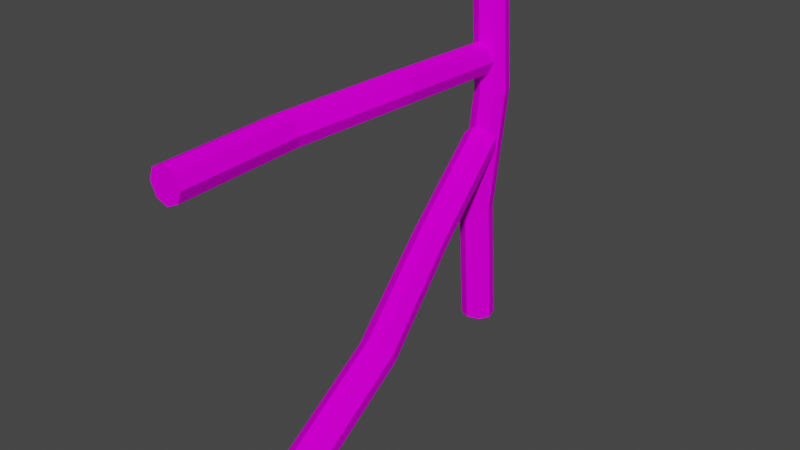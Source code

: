 # Source: Fence_Variance_2.blend  (saved by Blender 2.82.7; exported with 4.5.12 LTS)
import bpy
from mathutils import Matrix  # noqa: F401  (used for matrix-valued properties, if any)

bpy.ops.wm.read_factory_settings(use_empty=True)
scene = bpy.context.scene
scene.name = 'Scene'

# ---- collections
col_collection = bpy.data.collections.new('Collection'); scene.collection.children.link(col_collection)

# ---- images (referenced by path relative to the original .blend; pixels are not part of the script)
import os
ASSET_DIR = os.environ.get("B2B_ASSET_DIR", "")  # directory of the original .blend (textures are referenced by path, not embedded)
HERE = os.path.dirname(os.path.abspath(__file__))  # packed textures are extracted next to this script under _unpacked/

def load_image(name, relpath, width, height, colorspace="sRGB"):
    """Load a texture the original file referenced (path relative to the .blend, or extracted next to this script)."""
    p = next((c for c in (os.path.join(HERE, relpath), os.path.join(ASSET_DIR, relpath)) if relpath and os.path.exists(c)), "")
    if p:
        img = bpy.data.images.load(p, check_existing=True)
        img.name = name
    else:  # same state as the original file: an image datablock whose file is absent (Cycles renders it pink)
        img = bpy.data.images.new(name, width, height)
        img.source = "FILE"
        img.filepath = "//" + (relpath or name)
    img.colorspace_settings.name = colorspace
    return img
img_texturescom_wood_oldlog_0_4x2_4_1k_albedo_tif = load_image('TexturesCom_Wood_OldLog_0.4x2.4_1K_albedo.tif', 'TexturesCom_Wood_OldLog_0.4x2.4_1K_albedo.tif', 1024, 1024, 'sRGB')

# ---- materials (node trees are filled in below, after node groups)
mat_material = bpy.data.materials.new('Material')
mat_material.alpha_threshold = 0.0
mat_material.use_transparent_shadow = False
mat_material.line_color = (0.0, 0.0, 0.0, 1.0)

# ---- material node trees
mat_material.use_nodes = True; mat_material.node_tree.nodes.clear()
_N = mat_material.node_tree.nodes; _L = mat_material.node_tree.links
n0 = _N.new('ShaderNodeOutputMaterial'); n0.name = 'Material Output'; n0.location = (300, 300)
n1 = _N.new('ShaderNodeBsdfPrincipled'); n1.name = 'Principled BSDF'; n1.location = (10, 300)
n1.distribution = 'GGX'
n1.subsurface_method = 'BURLEY'
n1.inputs[2].default_value = 1.0
n1.inputs[3].default_value = 1.45
n1.inputs[13].default_value = 0.0
n1.inputs[27].default_value = (0.0, 0.0, 0.0, 1.0)
n1.inputs[28].default_value = 1.0
n2 = _N.new('ShaderNodeTexImage'); n2.name = 'Image Texture'; n2.location = (-280, 280)
n2.image = img_texturescom_wood_oldlog_0_4x2_4_1k_albedo_tif
_L.new(n1.outputs[0], n0.inputs[0])
_L.new(n2.outputs[0], n1.inputs[0])
n0.is_active_output = True

# ---- world
world_world = bpy.data.worlds.new('World'); scene.world = world_world
world_world.use_nodes = True; world_world.node_tree.nodes.clear()
_N = world_world.node_tree.nodes; _L = world_world.node_tree.links
n0 = _N.new('ShaderNodeOutputWorld'); n0.name = 'World Output'; n0.location = (300, 300)
n1 = _N.new('ShaderNodeBackground'); n1.name = 'Background'; n1.location = (10, 300)
n1.inputs[0].default_value = (0.05088, 0.05088, 0.05088, 1.0)
_L.new(n1.outputs[0], n0.inputs[0])
n0.is_active_output = True
world_world.color = (0.05088, 0.05088, 0.05088)
world_world.use_sun_shadow = False
world_world.sun_shadow_jitter_overblur = 0.0

# ---- meshes
me_cube_001 = bpy.data.meshes.new('Cube.001')
me_cube_001.from_pydata([(-0.3816, -1.0, -1.0), (-1.0, -0.3816, -1.0), (-1.0, -0.3816, 1.0), (-0.3816, -1.0, 1.0), (-1.0, 0.3816, -1.0), (-0.3816, 1.0, -1.0), (-0.3816, 1.0, 1.0), (-1.0, 0.3816, 1.0), (1.0, -0.3816, -1.0), (0.3816, -1.0, -1.0), (0.3816, -1.0, 1.0), (1.0, -0.3816, 1.0), (0.3816, 1.0, -1.0), (1.0, 0.3816, -1.0), (1.0, 0.3816, 1.0), (0.3816, 1.0, 1.0), (-0.7122, -0.8975, -0.3333), (-0.2235, -1.49, 0.3333), (-0.8419, -0.8721, 0.3333), (-1.331, -0.2791, -0.3333), (-0.2235, 0.5095, 0.3333), (-0.7122, 1.102, -0.3333), (-1.331, 0.484, -0.3333), (-0.8419, -0.1089, 0.3333), (1.158, -0.1089, 0.3333), (0.6694, 0.484, -0.3333), (0.05097, 1.102, -0.3333), (0.5397, 0.5095, 0.3333), (0.5397, -1.49, 0.3333), (0.05097, -0.8975, -0.3333), (0.6694, -0.2791, -0.3333), (1.158, -0.8721, 0.3333)], [], [(28, 10, 3, 17), (24, 14, 11, 31), (14, 15, 6, 7, 2, 3, 10, 11), (18, 2, 7, 23), (20, 6, 15, 27), (17, 3, 2, 18), (21, 5, 4, 22), (25, 13, 12, 26), (29, 9, 8, 30), (4, 5, 12, 13, 8, 9, 0, 1), (10, 28, 31, 11), (28, 29, 30, 31), (14, 24, 27, 15), (24, 25, 26, 27), (6, 20, 23, 7), (20, 21, 22, 23), (0, 16, 19, 1), (16, 17, 18, 19), (5, 21, 26, 12), (21, 20, 27, 26), (1, 19, 22, 4), (19, 18, 23, 22), (13, 25, 30, 8), (25, 24, 31, 30), (9, 29, 16, 0), (29, 28, 17, 16)])
_uv = me_cube_001.uv_layers.new(name='UVMap')
_uv.uv.foreach_set('vector', [0.2816, 0.7366, -0.1534, 0.7366, -0.1534, 0.6219, 0.2816, 0.6219, 0.2816, 0.9829, -0.1534, 0.9829, -0.1534, 0.8681, 0.2816, 0.8681, 0.1209, 1.0, 0.04616, 1.0, 4.086e-05, 0.7238, 4.086e-05, 0.2762, 0.04616, 4.094e-05, 0.1209, 4.086e-05, 0.167, 0.2762, 0.167, 0.7238, 0.6654, 0.005341, 0.9981, 0.005341, 0.9981, 0.1187, 0.6654, 0.1187, 0.6654, 0.2485, 0.9981, 0.2485, 0.9981, 0.3619, 0.6654, 0.3619, 0.2816, 0.6219, -0.1534, 0.6219, -0.1534, 0.4903, 0.2816, 0.4903, 0.3328, 0.2485, 8.863e-05, 0.2485, 8.863e-05, 0.1187, 0.3328, 0.1187, 0.3328, 0.4917, 8.863e-05, 0.4917, 8.863e-05, 0.3619, 0.3328, 0.3619, 0.7166, 0.7366, 1.152, 0.7366, 1.152, 0.8681, 0.7166, 0.8681, 0.125, 0.5773, 0.2023, 0.5, 0.2977, 0.5, 0.375, 0.5773, 0.375, 0.6727, 0.2977, 0.75, 0.2023, 0.75, 0.125, 0.6727, -0.1534, 0.7366, 0.2816, 0.7366, 0.2816, 0.8681, -0.1534, 0.8681, 0.2816, 0.7366, 0.7166, 0.7366, 0.7166, 0.8681, 0.2816, 0.8681, 0.9981, 0.4917, 0.6654, 0.4917, 0.6654, 0.3619, 0.9981, 0.3619, 0.6654, 0.4917, 0.3328, 0.4917, 0.3328, 0.3619, 0.6654, 0.3619, 0.9981, 0.2485, 0.6654, 0.2485, 0.6654, 0.1187, 0.9981, 0.1187, 0.6654, 0.2485, 0.3328, 0.2485, 0.3328, 0.1187, 0.6654, 0.1187, 1.152, 0.6219, 0.7166, 0.6219, 0.7166, 0.4903, 1.152, 0.4903, 0.7166, 0.6219, 0.2816, 0.6219, 0.2816, 0.4903, 0.7166, 0.4903, 8.863e-05, 0.2485, 0.3328, 0.2485, 0.3328, 0.3619, 8.863e-05, 0.3619, 0.3328, 0.2485, 0.6654, 0.2485, 0.6654, 0.3619, 0.3328, 0.3619, 8.851e-05, 0.005341, 0.3328, 0.005341, 0.3328, 0.1187, 8.863e-05, 0.1187, 0.3328, 0.005341, 0.6654, 0.005341, 0.6654, 0.1187, 0.3328, 0.1187, 1.152, 0.9829, 0.7166, 0.9829, 0.7166, 0.8681, 1.152, 0.8681, 0.7166, 0.9829, 0.2816, 0.9829, 0.2816, 0.8681, 0.7166, 0.8681, 1.152, 0.7366, 0.7166, 0.7366, 0.7166, 0.6219, 1.152, 0.6219, 0.7166, 0.7366, 0.2816, 0.7366, 0.2816, 0.6219, 0.7166, 0.6219])
me_cube_001.materials.append(mat_material)
me_cube_001.use_remesh_fix_poles = True
me_cube_001.use_remesh_preserve_attributes = False
me_cube_001.use_mirror_vertex_groups = False
me_cube_001.update()
me_cube_003 = bpy.data.meshes.new('Cube.003')
me_cube_003.from_pydata([(-0.3816, -1.0, -1.0), (-1.0, -0.3816, -1.0), (-1.0, -0.3816, 1.0), (-0.3816, -1.0, 1.0), (-1.0, 0.3816, -1.0), (-0.3816, 1.0, -1.0), (-0.3816, 1.0, 1.0), (-1.0, 0.3816, 1.0), (1.0, -0.3816, -1.0), (0.3816, -1.0, -1.0), (0.3816, -1.0, 1.0), (1.0, -0.3816, 1.0), (0.3816, 1.0, -1.0), (1.0, 0.3816, -1.0), (1.0, 0.3816, 1.0), (0.3816, 1.0, 1.0), (-0.7122, -0.8975, -0.3333), (-0.2235, -1.49, 0.3333), (-0.8419, -0.8721, 0.3333), (-1.331, -0.2791, -0.3333), (-0.2235, 0.5095, 0.3333), (-0.7122, 1.102, -0.3333), (-1.331, 0.484, -0.3333), (-0.8419, -0.1089, 0.3333), (1.158, -0.1089, 0.3333), (0.6694, 0.484, -0.3333), (0.05097, 1.102, -0.3333), (0.5397, 0.5095, 0.3333), (0.5397, -1.49, 0.3333), (0.05097, -0.8975, -0.3333), (0.6694, -0.2791, -0.3333), (1.158, -0.8721, 0.3333)], [], [(28, 10, 3, 17), (24, 14, 11, 31), (14, 15, 6, 7, 2, 3, 10, 11), (18, 2, 7, 23), (20, 6, 15, 27), (17, 3, 2, 18), (21, 5, 4, 22), (25, 13, 12, 26), (29, 9, 8, 30), (4, 5, 12, 13, 8, 9, 0, 1), (10, 28, 31, 11), (28, 29, 30, 31), (14, 24, 27, 15), (24, 25, 26, 27), (6, 20, 23, 7), (20, 21, 22, 23), (0, 16, 19, 1), (16, 17, 18, 19), (5, 21, 26, 12), (21, 20, 27, 26), (1, 19, 22, 4), (19, 18, 23, 22), (13, 25, 30, 8), (25, 24, 31, 30), (9, 29, 16, 0), (29, 28, 17, 16)])
_uv = me_cube_003.uv_layers.new(name='UVMap')
_uv.uv.foreach_set('vector', [0.2816, 0.7366, -0.1534, 0.7366, -0.1534, 0.6219, 0.2816, 0.6219, 0.2816, 0.9829, -0.1534, 0.9829, -0.1534, 0.8681, 0.2816, 0.8681, 0.1209, 1.0, 0.04616, 1.0, 4.086e-05, 0.7238, 4.086e-05, 0.2762, 0.04616, 4.094e-05, 0.1209, 4.086e-05, 0.167, 0.2762, 0.167, 0.7238, 0.6654, 0.005341, 0.9981, 0.005341, 0.9981, 0.1187, 0.6654, 0.1187, 0.6654, 0.2485, 0.9981, 0.2485, 0.9981, 0.3619, 0.6654, 0.3619, 0.2816, 0.6219, -0.1534, 0.6219, -0.1534, 0.4903, 0.2816, 0.4903, 0.3328, 0.2485, 8.863e-05, 0.2485, 8.863e-05, 0.1187, 0.3328, 0.1187, 0.3328, 0.4917, 8.863e-05, 0.4917, 8.863e-05, 0.3619, 0.3328, 0.3619, 0.7166, 0.7366, 1.152, 0.7366, 1.152, 0.8681, 0.7166, 0.8681, 0.125, 0.5773, 0.2023, 0.5, 0.2977, 0.5, 0.375, 0.5773, 0.375, 0.6727, 0.2977, 0.75, 0.2023, 0.75, 0.125, 0.6727, -0.1534, 0.7366, 0.2816, 0.7366, 0.2816, 0.8681, -0.1534, 0.8681, 0.2816, 0.7366, 0.7166, 0.7366, 0.7166, 0.8681, 0.2816, 0.8681, 0.9981, 0.4917, 0.6654, 0.4917, 0.6654, 0.3619, 0.9981, 0.3619, 0.6654, 0.4917, 0.3328, 0.4917, 0.3328, 0.3619, 0.6654, 0.3619, 0.9981, 0.2485, 0.6654, 0.2485, 0.6654, 0.1187, 0.9981, 0.1187, 0.6654, 0.2485, 0.3328, 0.2485, 0.3328, 0.1187, 0.6654, 0.1187, 1.152, 0.6219, 0.7166, 0.6219, 0.7166, 0.4903, 1.152, 0.4903, 0.7166, 0.6219, 0.2816, 0.6219, 0.2816, 0.4903, 0.7166, 0.4903, 8.863e-05, 0.2485, 0.3328, 0.2485, 0.3328, 0.3619, 8.863e-05, 0.3619, 0.3328, 0.2485, 0.6654, 0.2485, 0.6654, 0.3619, 0.3328, 0.3619, 8.851e-05, 0.005341, 0.3328, 0.005341, 0.3328, 0.1187, 8.863e-05, 0.1187, 0.3328, 0.005341, 0.6654, 0.005341, 0.6654, 0.1187, 0.3328, 0.1187, 1.152, 0.9829, 0.7166, 0.9829, 0.7166, 0.8681, 1.152, 0.8681, 0.7166, 0.9829, 0.2816, 0.9829, 0.2816, 0.8681, 0.7166, 0.8681, 1.152, 0.7366, 0.7166, 0.7366, 0.7166, 0.6219, 1.152, 0.6219, 0.7166, 0.7366, 0.2816, 0.7366, 0.2816, 0.6219, 0.7166, 0.6219])
me_cube_003.materials.append(mat_material)
me_cube_003.use_remesh_fix_poles = True
me_cube_003.use_remesh_preserve_attributes = False
me_cube_003.use_mirror_vertex_groups = False
me_cube_003.update()
me_cube_004 = bpy.data.meshes.new('Cube.004')
me_cube_004.from_pydata([(-0.3816, -1.0, -1.0), (-1.0, -0.3816, -1.0), (-0.4061, 0.03727, 1.185), (0.2123, -0.5811, 1.185), (-1.0, 0.3816, -1.0), (-0.3816, 1.0, -1.0), (0.2123, 1.419, 1.185), (-0.4061, 0.8004, 1.185), (1.0, -0.3816, -1.0), (0.3816, -1.0, -1.0), (0.9754, -0.5811, 1.185), (1.594, 0.03727, 1.185), (0.3816, 1.0, -1.0), (1.0, 0.3816, -1.0), (1.594, 0.8004, 1.185), (0.9754, 1.419, 1.185), (-0.7122, -0.8975, -0.3333), (-0.1707, -1.446, 0.3737), (-0.7891, -0.8274, 0.3737), (-1.331, -0.2791, -0.3333), (-0.1707, 0.5542, 0.3737), (-0.7122, 1.102, -0.3333), (-1.331, 0.484, -0.3333), (-0.7891, -0.06426, 0.3737), (1.211, -0.06426, 0.3737), (0.6694, 0.484, -0.3333), (0.05097, 1.102, -0.3333), (0.5925, 0.5542, 0.3737), (0.5925, -1.446, 0.3737), (0.05097, -0.8975, -0.3333), (0.6694, -0.2791, -0.3333), (1.211, -0.8274, 0.3737)], [], [(28, 10, 3, 17), (24, 14, 11, 31), (14, 15, 6, 7, 2, 3, 10, 11), (18, 2, 7, 23), (20, 6, 15, 27), (17, 3, 2, 18), (21, 5, 4, 22), (25, 13, 12, 26), (29, 9, 8, 30), (4, 5, 12, 13, 8, 9, 0, 1), (10, 28, 31, 11), (28, 29, 30, 31), (14, 24, 27, 15), (24, 25, 26, 27), (6, 20, 23, 7), (20, 21, 22, 23), (0, 16, 19, 1), (16, 17, 18, 19), (5, 21, 26, 12), (21, 20, 27, 26), (1, 19, 22, 4), (19, 18, 23, 22), (13, 25, 30, 8), (25, 24, 31, 30), (9, 29, 16, 0), (29, 28, 17, 16)])
_uv = me_cube_004.uv_layers.new(name='UVMap')
_uv.uv.foreach_set('vector', [0.2816, 0.7366, -0.1534, 0.7366, -0.1534, 0.6219, 0.2816, 0.6219, 0.2816, 0.9829, -0.1534, 0.9829, -0.1534, 0.8681, 0.2816, 0.8681, 0.1209, 1.0, 0.04616, 1.0, 4.086e-05, 0.7238, 4.086e-05, 0.2762, 0.04616, 4.094e-05, 0.1209, 4.086e-05, 0.167, 0.2762, 0.167, 0.7238, 0.6654, 0.005341, 0.9981, 0.005341, 0.9981, 0.1187, 0.6654, 0.1187, 0.6654, 0.2485, 0.9981, 0.2485, 0.9981, 0.3619, 0.6654, 0.3619, 0.2816, 0.6219, -0.1534, 0.6219, -0.1534, 0.4903, 0.2816, 0.4903, 0.3328, 0.2485, 8.863e-05, 0.2485, 8.863e-05, 0.1187, 0.3328, 0.1187, 0.3328, 0.4917, 8.863e-05, 0.4917, 8.863e-05, 0.3619, 0.3328, 0.3619, 0.7166, 0.7366, 1.152, 0.7366, 1.152, 0.8681, 0.7166, 0.8681, 0.125, 0.5773, 0.2023, 0.5, 0.2977, 0.5, 0.375, 0.5773, 0.375, 0.6727, 0.2977, 0.75, 0.2023, 0.75, 0.125, 0.6727, -0.1534, 0.7366, 0.2816, 0.7366, 0.2816, 0.8681, -0.1534, 0.8681, 0.2816, 0.7366, 0.7166, 0.7366, 0.7166, 0.8681, 0.2816, 0.8681, 0.9981, 0.4917, 0.6654, 0.4917, 0.6654, 0.3619, 0.9981, 0.3619, 0.6654, 0.4917, 0.3328, 0.4917, 0.3328, 0.3619, 0.6654, 0.3619, 0.9981, 0.2485, 0.6654, 0.2485, 0.6654, 0.1187, 0.9981, 0.1187, 0.6654, 0.2485, 0.3328, 0.2485, 0.3328, 0.1187, 0.6654, 0.1187, 1.152, 0.6219, 0.7166, 0.6219, 0.7166, 0.4903, 1.152, 0.4903, 0.7166, 0.6219, 0.2816, 0.6219, 0.2816, 0.4903, 0.7166, 0.4903, 8.863e-05, 0.2485, 0.3328, 0.2485, 0.3328, 0.3619, 8.863e-05, 0.3619, 0.3328, 0.2485, 0.6654, 0.2485, 0.6654, 0.3619, 0.3328, 0.3619, 8.851e-05, 0.005341, 0.3328, 0.005341, 0.3328, 0.1187, 8.863e-05, 0.1187, 0.3328, 0.005341, 0.6654, 0.005341, 0.6654, 0.1187, 0.3328, 0.1187, 1.152, 0.9829, 0.7166, 0.9829, 0.7166, 0.8681, 1.152, 0.8681, 0.7166, 0.9829, 0.2816, 0.9829, 0.2816, 0.8681, 0.7166, 0.8681, 1.152, 0.7366, 0.7166, 0.7366, 0.7166, 0.6219, 1.152, 0.6219, 0.7166, 0.7366, 0.2816, 0.7366, 0.2816, 0.6219, 0.7166, 0.6219])
me_cube_004.materials.append(mat_material)
me_cube_004.use_remesh_fix_poles = True
me_cube_004.use_remesh_preserve_attributes = False
me_cube_004.use_mirror_vertex_groups = False
me_cube_004.update()

# ---- objects
ob_cube = bpy.data.objects.new('Cube', me_cube_001)
ob_cube_002 = bpy.data.objects.new('Cube.002', me_cube_003)
ob_cube_003 = bpy.data.objects.new('Cube.003', me_cube_004)

# ---- transforms, parenting, visibility, modifiers, constraints
ob_cube.location = (0.0, 0.0, 1.048)
ob_cube.rotation_euler = (0.0, -0.0, 1.09)
ob_cube.scale = (0.08313, 0.08313, 1.0)
ob_cube.lineart.crease_threshold = 0.0
ob_cube_002.location = (0.002093, -1.051, 1.552)
ob_cube_002.rotation_euler = (1.596, 1.922, 0.02161)
ob_cube_002.scale = (0.08313, 0.08313, 1.0)
ob_cube_002.lineart.crease_threshold = 0.0
ob_cube_003.location = (0.2364, -0.9358, 0.7026)
ob_cube_003.rotation_euler = (3.039, -1.147, -1.216)
ob_cube_003.scale = (0.08313, 0.08313, 1.0)
ob_cube_003.lineart.crease_threshold = 0.0

# ---- collection membership
col_collection.objects.link(ob_cube)
col_collection.objects.link(ob_cube_002)
col_collection.objects.link(ob_cube_003)

# ---- scene / render settings (as saved in the file)
scene.frame_start = 1; scene.frame_end = 250; scene.frame_set(1)
scene.render.engine = 'BLENDER_EEVEE_NEXT'
scene.cycles.use_denoising = False
scene.cycles.samples = 128
scene.cycles.sampling_pattern = 'TABULATED_SOBOL'
scene.cycles.use_adaptive_sampling = False
scene.cycles.use_light_tree = False
scene.view_settings.view_transform = 'Filmic'
bpy.context.view_layer.update()

# ---- added for rendering (the .blend has no active camera and no usable light): camera, sun
cam_auto = bpy.data.cameras.new('AutoCamera')
cam_auto.lens = 50.0
cam_auto.sensor_width = 36.0
cam_auto.clip_end = 1000.0
ob_auto_camera = bpy.data.objects.new('AutoCamera', cam_auto)
scene.collection.objects.link(ob_auto_camera)
ob_auto_camera.location = (3.08085, -4.37794, 3.32055)
ob_auto_camera.rotation_euler = (1.09748, -7.21219e-08, 0.694738)
scene.camera = ob_auto_camera
light_auto_sun = bpy.data.lights.new('AutoSun', 'SUN')
light_auto_sun.energy = 3.0
light_auto_sun.angle = 0.0523599
ob_auto_sun = bpy.data.objects.new('AutoSun', light_auto_sun)
scene.collection.objects.link(ob_auto_sun)
ob_auto_sun.rotation_euler = (0.872665, 0.174533, 0.523599)
bpy.context.view_layer.update()

